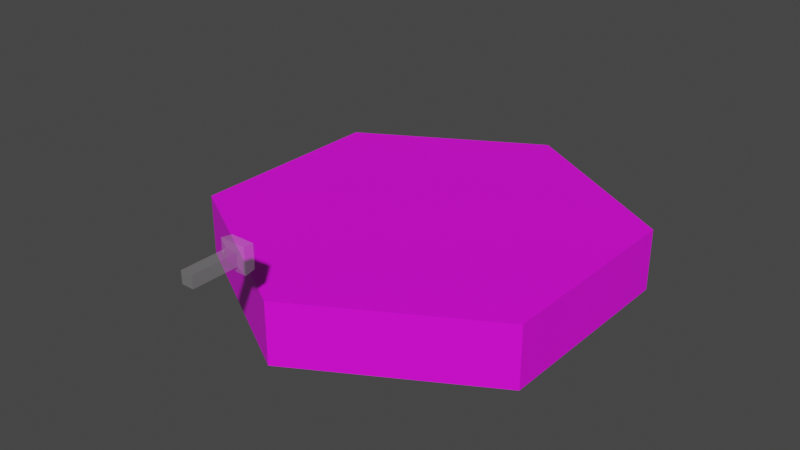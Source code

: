 # Source: ghost_arrow.blend  (saved by Blender 4.0.36; exported with 4.5.12 LTS)
import bpy
from mathutils import Matrix  # noqa: F401  (used for matrix-valued properties, if any)

bpy.ops.wm.read_factory_settings(use_empty=True)
scene = bpy.context.scene
scene.name = 'Scene'

# ---- collections
col_collection = bpy.data.collections.new('Collection'); scene.collection.children.link(col_collection)

# ---- images (referenced by path relative to the original .blend; pixels are not part of the script)
import os
ASSET_DIR = os.environ.get("B2B_ASSET_DIR", "")  # directory of the original .blend (textures are referenced by path, not embedded)
HERE = os.path.dirname(os.path.abspath(__file__))  # packed textures are extracted next to this script under _unpacked/

def load_image(name, relpath, width, height, colorspace="sRGB"):
    """Load a texture the original file referenced (path relative to the .blend, or extracted next to this script)."""
    p = next((c for c in (os.path.join(HERE, relpath), os.path.join(ASSET_DIR, relpath)) if relpath and os.path.exists(c)), "")
    if p:
        img = bpy.data.images.load(p, check_existing=True)
        img.name = name
    else:  # same state as the original file: an image datablock whose file is absent (Cycles renders it pink)
        img = bpy.data.images.new(name, width, height)
        img.source = "FILE"
        img.filepath = "//" + (relpath or name)
    img.colorspace_settings.name = colorspace
    return img
img_base_palette_png_001 = load_image('base_palette.png.001', 'base_palette.png', 1024, 1024, 'sRGB')

# ---- materials (node trees are filled in below, after node groups)
mat_opaquematerial = bpy.data.materials.new('OpaqueMaterial')
mat_opaquematerial.surface_render_method = 'BLENDED'
mat_opaquematerial.blend_method = 'BLEND'
mat_opaquematerial.use_transparent_shadow = False
mat_basepalette_001 = bpy.data.materials.new('BasePalette.001')
mat_basepalette_001.alpha_threshold = 0.0
mat_basepalette_001.use_transparent_shadow = False
mat_basepalette_001.roughness = 0.5
mat_basepalette_001.line_color = (0.0, 0.0, 0.0, 1.0)

# ---- material node trees
mat_opaquematerial.use_nodes = True; mat_opaquematerial.node_tree.nodes.clear()
_N = mat_opaquematerial.node_tree.nodes; _L = mat_opaquematerial.node_tree.links
n0 = _N.new('ShaderNodeBsdfPrincipled'); n0.name = 'Principled BSDF'; n0.location = (10, 300)
n0.distribution = 'GGX'
n0.subsurface_method = 'RANDOM_WALK_SKIN'
n0.inputs[3].default_value = 1.45
n0.inputs[4].default_value = 0.2545
n0.inputs[27].default_value = (0.0, 0.0, 0.0, 1.0)
n0.inputs[28].default_value = 1.0
n1 = _N.new('ShaderNodeOutputMaterial'); n1.name = 'Material Output'; n1.location = (550, 300)
n2 = _N.new('ShaderNodeMixShader'); n2.name = 'Mix Shader'; n2.location = (330, 307)
n3 = _N.new('ShaderNodeBsdfTransparent'); n3.name = 'Transparent BSDF'; n3.location = (72, 438)
_L.new(n2.outputs[0], n1.inputs[0])
_L.new(n0.outputs[0], n2.inputs[1])
_L.new(n3.outputs[0], n2.inputs[2])
n1.is_active_output = True
mat_basepalette_001.use_nodes = True; mat_basepalette_001.node_tree.nodes.clear()
_N = mat_basepalette_001.node_tree.nodes; _L = mat_basepalette_001.node_tree.links
n0 = _N.new('ShaderNodeOutputMaterial'); n0.name = 'Material Output'; n0.location = (300, 300)
n1 = _N.new('ShaderNodeBsdfPrincipled'); n1.name = 'Principled BSDF'; n1.location = (10, 300)
n1.distribution = 'GGX'
n1.subsurface_method = 'RANDOM_WALK_SKIN'
n1.inputs[3].default_value = 1.45
n1.inputs[27].default_value = (0.0, 0.0, 0.0, 1.0)
n1.inputs[28].default_value = 1.0
n2 = _N.new('ShaderNodeTexImage'); n2.name = 'Image Texture'; n2.location = (-464, 137)
n2.image = img_base_palette_png_001
_L.new(n1.outputs[0], n0.inputs[0])
_L.new(n2.outputs[0], n1.inputs[0])
n0.is_active_output = True

# ---- world
world_world = bpy.data.worlds.new('World'); scene.world = world_world
world_world.use_nodes = True; world_world.node_tree.nodes.clear()
_N = world_world.node_tree.nodes; _L = world_world.node_tree.links
n0 = _N.new('ShaderNodeOutputWorld'); n0.name = 'World Output'; n0.location = (300, 300)
n1 = _N.new('ShaderNodeBackground'); n1.name = 'Background'; n1.location = (10, 300)
n1.inputs[0].default_value = (0.05088, 0.05088, 0.05088, 1.0)
_L.new(n1.outputs[0], n0.inputs[0])
n0.is_active_output = True
world_world.color = (0.05088, 0.05088, 0.05088)
world_world.use_sun_shadow = False
world_world.sun_shadow_jitter_overblur = 0.0

# ---- meshes
me_plane_002 = bpy.data.meshes.new('Plane.002')
me_plane_002.from_pydata([(0.02909, -1.144, 0.5234), (-0.02909, -1.144, 0.5234), (-0.02909, -1.357, 0.5234), (0.02909, -1.357, 0.5234), (0.02909, -1.144, 0.5809), (-0.02909, -1.144, 0.5809), (-0.02909, -1.357, 0.5809), (0.02909, -1.357, 0.5809), (0.0612, -1.136, 0.4918), (-0.0612, -1.136, 0.4918), (0.0612, -1.136, 0.6126), (-0.0612, -1.136, 0.6126), (0.05505, -1.085, 0.4978), (-0.05505, -1.085, 0.4978), (0.05505, -1.085, 0.6065), (-0.05505, -1.085, 0.6065), (0.0, -1.027, 0.5522), (0.0, -1.027, 0.5522), (0.0, -1.027, 0.5522), (0.0, -1.027, 0.5522)], [], [(0, 3, 2, 1), (4, 5, 6, 7), (1, 2, 6, 5), (5, 4, 10, 11), (3, 0, 4, 7), (2, 3, 7, 6), (10, 8, 12, 14), (0, 1, 9, 8), (1, 5, 11, 9), (4, 0, 8, 10), (13, 15, 19, 17), (11, 10, 14, 15), (9, 11, 15, 13), (8, 9, 13, 12), (16, 17, 19, 18), (12, 13, 17, 16), (14, 12, 16, 18), (15, 14, 18, 19)])
_uv = me_plane_002.uv_layers.new(name='UVMap')
_uv.uv.foreach_set('vector', [0.3048, 0.8169, 0.3048, 0.8169, 0.3048, 0.8169, 0.3048, 0.8169, 0.3048, 0.8169, 0.3048, 0.8169, 0.3048, 0.8169, 0.3048, 0.8169, 0.3048, 0.8169, 0.3048, 0.8169, 0.3048, 0.8169, 0.3048, 0.8169, 0.3048, 0.8169, 0.3048, 0.8169, 0.3048, 0.8169, 0.3048, 0.8169, 0.3048, 0.8169, 0.3048, 0.8169, 0.3048, 0.8169, 0.3048, 0.8169, 0.3048, 0.8169, 0.3048, 0.8169, 0.3048, 0.8169, 0.3048, 0.8169, 0.3048, 0.8169, 0.3048, 0.8169, 0.3048, 0.8169, 0.3048, 0.8169, 0.3048, 0.8169, 0.3048, 0.8169, 0.3048, 0.8169, 0.3048, 0.8169, 0.3048, 0.8169, 0.3048, 0.8169, 0.3048, 0.8169, 0.3048, 0.8169, 0.3048, 0.8169, 0.3048, 0.8169, 0.3048, 0.8169, 0.3048, 0.8169, 0.3048, 0.8169, 0.3048, 0.8169, 0.3048, 0.8169, 0.3048, 0.8169, 0.3048, 0.8169, 0.3048, 0.8169, 0.3048, 0.8169, 0.3048, 0.8169, 0.3048, 0.8169, 0.3048, 0.8169, 0.3048, 0.8169, 0.3048, 0.8169, 0.3048, 0.8169, 0.3048, 0.8169, 0.3048, 0.8169, 0.3048, 0.8169, 0.3048, 0.8169, 0.3048, 0.8169, 0.3048, 0.8169, 0.3048, 0.8169, 0.3048, 0.8169, 0.3048, 0.8169, 0.3048, 0.8169, 0.3048, 0.8169, 0.3048, 0.8169, 0.3048, 0.8169, 0.3048, 0.8169, 0.3048, 0.8169, 0.3048, 0.8169, 0.3048, 0.8169, 0.3048, 0.8169, 0.3048, 0.8169])
me_plane_002.materials.append(mat_opaquematerial)
me_plane_002.update()
me_cylinder = bpy.data.meshes.new('Cylinder')
me_cylinder.from_pydata([(-5.262e-09, 1.0, -3.725e-08), (-5.262e-09, 0.9194, 0.3), (0.866, 0.5, -3.725e-08), (0.7962, 0.4597, 0.3), (0.866, -0.5, -3.725e-08), (0.7962, -0.4597, 0.3), (-5.262e-09, -1.0, -3.725e-08), (-5.262e-09, -0.9194, 0.3), (-0.866, -0.5, -3.725e-08), (-0.7962, -0.4597, 0.3), (-0.866, 0.5, -3.725e-08), (-0.7962, 0.4597, 0.3), (0.866, 0.5, 0.3), (-5.262e-09, 1.0, 0.3), (0.866, -0.5, 0.3), (-5.262e-09, -1.0, 0.3), (-0.866, -0.5, 0.3), (-0.866, 0.5, 0.3)], [], [(0, 13, 12, 2), (2, 12, 14, 4), (4, 14, 15, 6), (6, 15, 16, 8), (3, 1, 11, 9, 7, 5), (8, 16, 17, 10), (10, 17, 13, 0), (0, 2, 4, 6, 8, 10), (1, 3, 12, 13), (3, 5, 14, 12), (5, 7, 15, 14), (7, 9, 16, 15), (9, 11, 17, 16), (11, 1, 13, 17)])
_uv = me_cylinder.uv_layers.new(name='UVMap')
_uv.uv.foreach_set('vector', [0.2057, 0.9733, 0.2057, 0.9733, 0.2057, 0.9733, 0.2057, 0.9733, 0.2057, 0.9733, 0.2057, 0.9733, 0.2057, 0.9733, 0.2057, 0.9733, 0.2057, 0.9733, 0.2057, 0.9733, 0.2057, 0.9733, 0.2057, 0.9733, 0.2057, 0.9733, 0.2057, 0.9733, 0.2057, 0.9733, 0.2057, 0.9733, 0.2057, 0.9733, 0.2057, 0.9733, 0.2057, 0.9733, 0.2057, 0.9733, 0.2057, 0.9733, 0.2057, 0.9733, 0.2057, 0.9733, 0.2057, 0.9733, 0.2057, 0.9733, 0.2057, 0.9733, 0.2057, 0.9733, 0.2057, 0.9733, 0.2057, 0.9733, 0.2057, 0.9733, 0.2057, 0.9733, 0.2057, 0.9733, 0.2057, 0.9733, 0.2057, 0.9733, 0.2057, 0.9733, 0.2057, 0.9733, 0.4596, 0.9537, 0.4596, 0.9537, 0.4596, 0.9537, 0.4596, 0.9537, 0.4596, 0.9537, 0.4596, 0.9537, 0.4596, 0.9537, 0.4596, 0.9537, 0.4596, 0.9537, 0.4596, 0.9537, 0.4596, 0.9537, 0.4596, 0.9537, 0.4596, 0.9537, 0.4596, 0.9537, 0.4596, 0.9537, 0.4596, 0.9537, 0.4596, 0.9537, 0.4596, 0.9537, 0.4596, 0.9537, 0.4596, 0.9537, 0.4596, 0.9537, 0.4596, 0.9537, 0.4596, 0.9537, 0.4596, 0.9537])
me_cylinder.materials.append(mat_basepalette_001)
me_cylinder.update()

# ---- objects
ob_ghostarrow = bpy.data.objects.new('GhostArrow', me_plane_002)
ob_basetile = bpy.data.objects.new('BaseTile', me_cylinder)

# ---- transforms, parenting, visibility, modifiers, constraints
ob_ghostarrow.location = (0.0, 0.0, 0.0)
ob_basetile.location = (0.0, 0.0, 0.0)

# ---- collection membership
col_collection.objects.link(ob_ghostarrow)
col_collection.objects.link(ob_basetile)

# ---- scene / render settings (as saved in the file)
scene.frame_start = 1; scene.frame_end = 250; scene.frame_set(19)
scene.render.engine = 'BLENDER_EEVEE_NEXT'
scene.cycles.sampling_pattern = 'TABULATED_SOBOL'
scene.view_settings.view_transform = 'Filmic'
bpy.context.view_layer.update()

# ---- added for rendering (the .blend has no active camera and no usable light): camera, sun
cam_auto = bpy.data.cameras.new('AutoCamera')
cam_auto.lens = 50.0
cam_auto.sensor_width = 36.0
cam_auto.clip_end = 1000.0
ob_auto_camera = bpy.data.objects.new('AutoCamera', cam_auto)
scene.collection.objects.link(ob_auto_camera)
ob_auto_camera.location = (2.76529, -3.49707, 2.51851)
ob_auto_camera.rotation_euler = (1.09748, -7.21219e-08, 0.694738)
scene.camera = ob_auto_camera
light_auto_sun = bpy.data.lights.new('AutoSun', 'SUN')
light_auto_sun.energy = 3.0
light_auto_sun.angle = 0.0523599
ob_auto_sun = bpy.data.objects.new('AutoSun', light_auto_sun)
scene.collection.objects.link(ob_auto_sun)
ob_auto_sun.rotation_euler = (0.872665, 0.174533, 0.523599)
bpy.context.view_layer.update()
